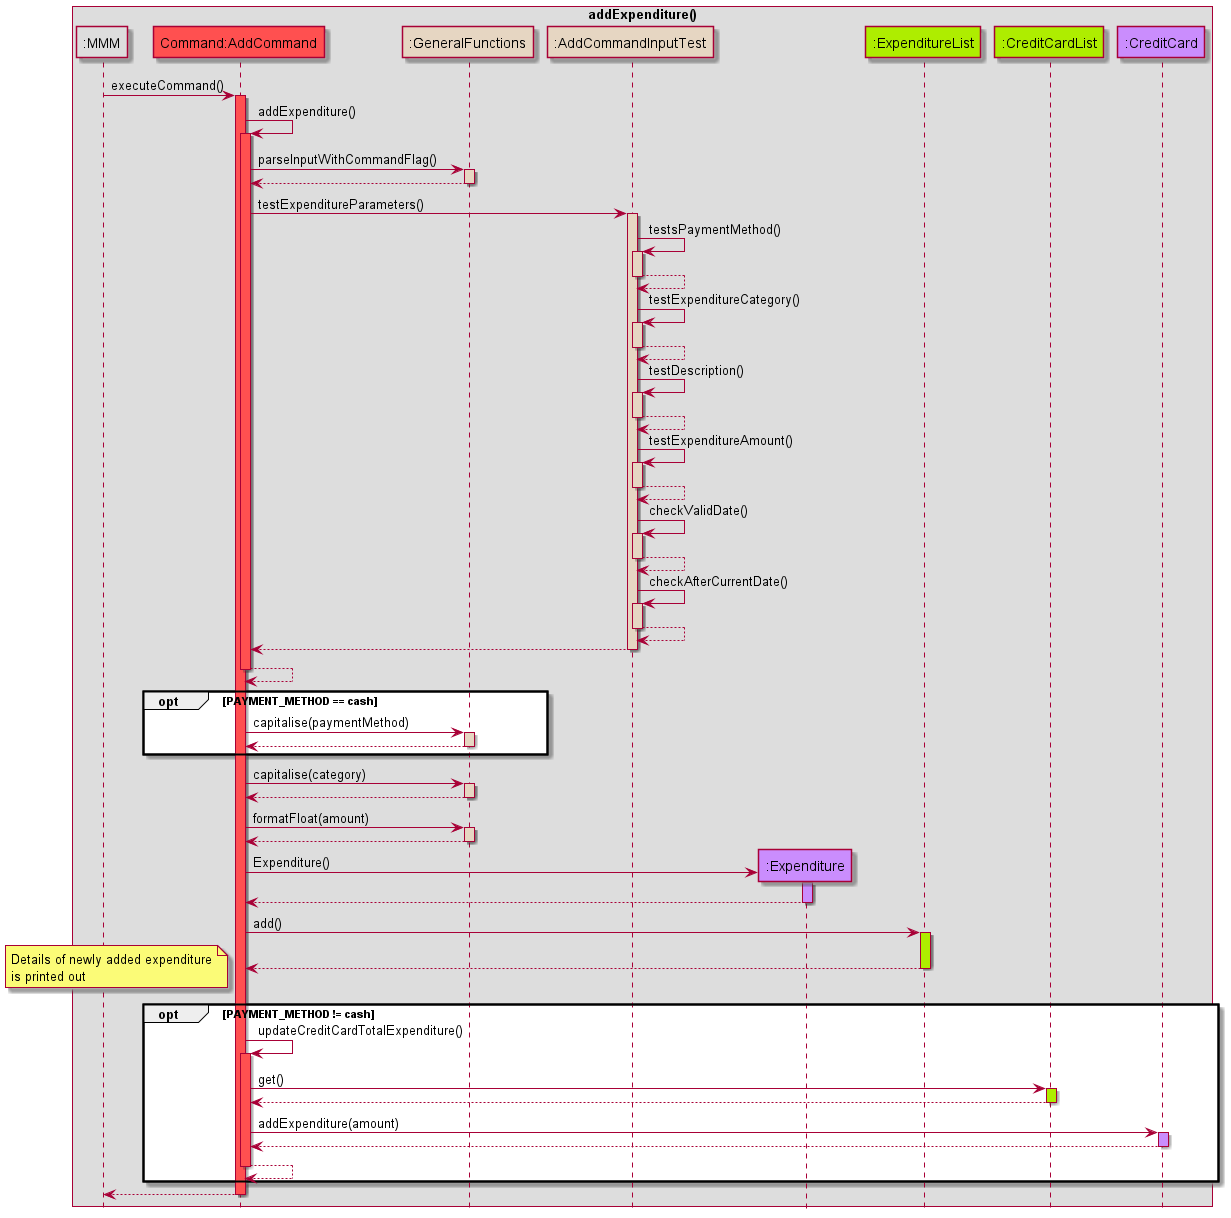

The diagram above was rendered by PlantUML. Its source (embedded in the PNG):
@startuml
!include Style.puml

box addExpenditure()
participant ":MMM" as MMM MMM_COLOUR
participant "Command:AddCommand" as AddCommand COMMANDS_COLOUR
participant ":GeneralFunctions" as GeneralFunctions HELPER_COLOUR
participant ":AddCommandInputTest" as AddCommandInputTest HELPER_COLOUR
participant ":Expenditure" as Expenditure USERFINANCIAL_COLOUR
participant ":ExpenditureList" as ExpenditureList DATA_COLOUR
participant ":CreditCardList" as CreditCardList DATA_COLOUR
participant ":CreditCard" as CreditCard USERFINANCIAL_COLOUR
end box
hide footbox

MMM -> AddCommand: executeCommand()
activate AddCommand COMMANDS_COLOUR

AddCommand -> AddCommand: addExpenditure()
activate AddCommand COMMANDS_COLOUR

AddCommand -> GeneralFunctions: parseInputWithCommandFlag()
activate GeneralFunctions HELPER_COLOUR
GeneralFunctions --> AddCommand
deactivate GeneralFunctions


AddCommand -> AddCommandInputTest: testExpenditureParameters()
activate AddCommandInputTest HELPER_COLOUR

AddCommandInputTest -> AddCommandInputTest: testsPaymentMethod()
activate AddCommandInputTest HELPER_COLOUR
AddCommandInputTest --> AddCommandInputTest
deactivate AddCommandInputTest

AddCommandInputTest -> AddCommandInputTest: testExpenditureCategory()
activate AddCommandInputTest HELPER_COLOUR
AddCommandInputTest --> AddCommandInputTest
deactivate AddCommandInputTest

AddCommandInputTest -> AddCommandInputTest: testDescription()
activate AddCommandInputTest HELPER_COLOUR
AddCommandInputTest --> AddCommandInputTest
deactivate AddCommandInputTest

AddCommandInputTest -> AddCommandInputTest: testExpenditureAmount()
activate AddCommandInputTest HELPER_COLOUR
AddCommandInputTest --> AddCommandInputTest
deactivate AddCommandInputTest

AddCommandInputTest -> AddCommandInputTest: checkValidDate()
activate AddCommandInputTest HELPER_COLOUR
AddCommandInputTest --> AddCommandInputTest
deactivate AddCommandInputTest

AddCommandInputTest -> AddCommandInputTest: checkAfterCurrentDate()
activate AddCommandInputTest HELPER_COLOUR
AddCommandInputTest --> AddCommandInputTest
deactivate AddCommandInputTest


AddCommandInputTest --> AddCommand
deactivate AddCommandInputTest
AddCommand --> AddCommand
deactivate AddCommand COMMANDS_COLOUR

opt PAYMENT_METHOD == cash
AddCommand -> GeneralFunctions: capitalise(paymentMethod)
activate GeneralFunctions HELPER_COLOUR
GeneralFunctions --> AddCommand
deactivate GeneralFunctions
end
AddCommand -> GeneralFunctions: capitalise(category)
activate GeneralFunctions HELPER_COLOUR
GeneralFunctions --> AddCommand
deactivate GeneralFunctions

AddCommand -> GeneralFunctions: formatFloat(amount)
activate GeneralFunctions HELPER_COLOUR
GeneralFunctions --> AddCommand
deactivate GeneralFunctions

create Expenditure
AddCommand -> Expenditure: Expenditure()
activate Expenditure USERFINANCIAL_COLOUR
Expenditure --> AddCommand
deactivate Expenditure

AddCommand -> ExpenditureList: add()
activate ExpenditureList DATA_COLOUR
ExpenditureList --> AddCommand
deactivate ExpenditureList

note left
Details of newly added expenditure
is printed out
end note

opt PAYMENT_METHOD != cash

AddCommand -> AddCommand: updateCreditCardTotalExpenditure()
activate AddCommand COMMANDS_COLOUR
AddCommand -> CreditCardList: get()
activate CreditCardList DATA_COLOUR
CreditCardList --> AddCommand
deactivate CreditCardList

AddCommand -> CreditCard: addExpenditure(amount)
activate CreditCard USERFINANCIAL_COLOUR
CreditCard --> AddCommand
deactivate CreditCard

AddCommand --> AddCommand
deactivate AddCommand

end


AddCommand --> MMM
deactivate AddCommand
@enduml